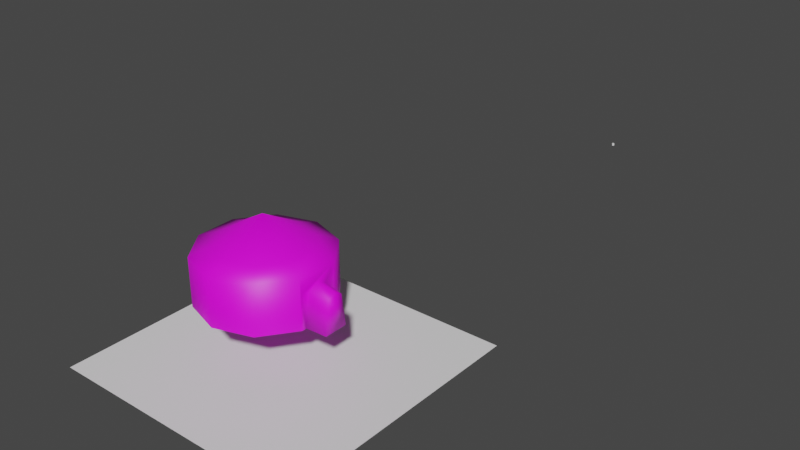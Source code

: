 # Source: modelisation_area_3.blend  (saved by Blender 3.6.11; exported with 4.5.12 LTS)
import bpy
from mathutils import Matrix  # noqa: F401  (used for matrix-valued properties, if any)

bpy.ops.wm.read_factory_settings(use_empty=True)
scene = bpy.context.scene
scene.name = 'Scene'

# ---- collections
col_collection = bpy.data.collections.new('Collection'); scene.collection.children.link(col_collection)

# ---- images (referenced by path relative to the original .blend; pixels are not part of the script)
import os
ASSET_DIR = os.environ.get("B2B_ASSET_DIR", "")  # directory of the original .blend (textures are referenced by path, not embedded)
HERE = os.path.dirname(os.path.abspath(__file__))  # packed textures are extracted next to this script under _unpacked/

def load_image(name, relpath, width, height, colorspace="sRGB"):
    """Load a texture the original file referenced (path relative to the .blend, or extracted next to this script)."""
    p = next((c for c in (os.path.join(HERE, relpath), os.path.join(ASSET_DIR, relpath)) if relpath and os.path.exists(c)), "")
    if p:
        img = bpy.data.images.load(p, check_existing=True)
        img.name = name
    else:  # same state as the original file: an image datablock whose file is absent (Cycles renders it pink)
        img = bpy.data.images.new(name, width, height)
        img.source = "FILE"
        img.filepath = "//" + (relpath or name)
    img.colorspace_settings.name = colorspace
    return img
img_wall_png = load_image('wall.png', 'wall.png', 1024, 1024, 'sRGB')
img_grass_png = load_image('grass.png', 'grass.png', 1024, 1024, 'sRGB')
img_separation_png = load_image('separation.png', 'separation.png', 1024, 1024, 'sRGB')
img_real_road_png = load_image('real road.png', 'real road.png', 1024, 1024, 'sRGB')
img_9bae866111f9eb74bee24df7741b4a11_png = load_image('9BAE866111F9EB74BEE24DF7741B4A11.png', '9BAE866111F9EB74BEE24DF7741B4A11.png', 1024, 1024, 'sRGB')
img_herbe_jpg = load_image('herbe.jpg', 'herbe.jpg', 1024, 1024, 'sRGB')
img_herbe_orange_jpg = load_image('herbe orange.jpg', 'herbe orange.jpg', 1024, 1024, 'sRGB')
img_snow_png = load_image('snow.png', 'snow.png', 1024, 1024, 'sRGB')
img_sand_gray_png = load_image('sand gray.png', 'sand gray.png', 1024, 1024, 'sRGB')
img_stairs_png = load_image('stairs.png', 'stairs.png', 1024, 1024, 'sRGB')
img_pebbles_png = load_image('pebbles.png', 'pebbles.png', 1024, 1024, 'sRGB')
img_tom_of_the_mouain_png = load_image('tom of the mouain.png', 'tom of the mouain.png', 1024, 1024, 'sRGB')
img_real_f_p_o_m_png = load_image('real f p o m.png', 'real f p o m.png', 1024, 1024, 'sRGB')
img_for_platedform_of_little_mountain_png = load_image('for platedform of little mountain.png', 'for platedform of little mountain.png', 1024, 1024, 'sRGB')
img_real_moss_png = load_image('real moss.png', 'real moss.png', 1024, 1024, 'sRGB')
img_briques_png = load_image('briques.png', 'briques.png', 1024, 1024, 'sRGB')
img_dirt_png = load_image('dirt.png', 'dirt.png', 1024, 1024, 'sRGB')
img_bark_png = load_image('bark.png', 'bark.png', 1024, 1024, 'sRGB')
img_chapiteau_png = load_image('chapiteau.PNG', 'chapiteau.PNG', 1024, 1024, 'sRGB')
img_barriere_png = load_image('barriere.png', 'barriere.png', 1024, 1024, 'sRGB')

# ---- materials (node trees are filled in below, after node groups)
mat_wall = bpy.data.materials.new('wall')
mat_wall.use_transparent_shadow = False
mat_grass = bpy.data.materials.new('grass')
mat_grass.use_transparent_shadow = False
mat_grass.roughness = 0.5
mat_grass_and_dirt = bpy.data.materials.new('grass_and_dirt')
mat_grass_and_dirt.use_transparent_shadow = False
mat_grass_and_dirt.roughness = 0.5
mat_road = bpy.data.materials.new('road')
mat_road.use_transparent_shadow = False
mat_road.roughness = 0.5
mat_wall_tiles = bpy.data.materials.new('wall_tiles')
mat_wall_tiles.use_transparent_shadow = False
mat_wall_tiles.roughness = 0.5
mat_grass_2 = bpy.data.materials.new('grass_2')
mat_grass_2.use_transparent_shadow = False
mat_grass_2.roughness = 0.5
mat_orange_grass = bpy.data.materials.new('orange_grass')
mat_orange_grass.use_transparent_shadow = False
mat_orange_grass.roughness = 0.5
mat_snow = bpy.data.materials.new('snow')
mat_snow.use_transparent_shadow = False
mat_snow.roughness = 0.5
mat_rock = bpy.data.materials.new('rock')
mat_rock.use_transparent_shadow = False
mat_rock.roughness = 0.5
mat_rock_variante = bpy.data.materials.new('rock_variante')
mat_rock_variante.use_transparent_shadow = False
mat_rock_variante.roughness = 0.5
mat_rockowater = bpy.data.materials.new('rockowater')
mat_rockowater.use_transparent_shadow = False
mat_rockowater.roughness = 0.5
mat_top_mounain = bpy.data.materials.new('top_mounain')
mat_top_mounain.use_transparent_shadow = False
mat_top_mounain.roughness = 0.5
mat_plateform_mounait = bpy.data.materials.new('plateform_mounait')
mat_plateform_mounait.use_transparent_shadow = False
mat_plateform_mounait.roughness = 0.5
mat_wall_of_mountain = bpy.data.materials.new('wall_of_mountain')
mat_wall_of_mountain.use_transparent_shadow = False
mat_wall_of_mountain.roughness = 0.5
mat_real_moss001 = bpy.data.materials.new('REAL_MOSS001')
mat_real_moss001.use_transparent_shadow = False
mat_real_moss001.roughness = 0.5
mat_moss_moss = bpy.data.materials.new('MOSS_MOSS')
mat_moss_moss.use_transparent_shadow = False
mat_moss_moss.roughness = 0.5
mat_dirt = bpy.data.materials.new('dirt')
mat_dirt.use_transparent_shadow = False
mat_dirt.roughness = 0.5
mat_bark = bpy.data.materials.new('bark')
mat_bark.use_transparent_shadow = False
mat_bark.roughness = 0.5
mat_chapiteau = bpy.data.materials.new('chapiteau')
mat_chapiteau.use_backface_culling = True
mat_chapiteau.use_transparent_shadow = False
mat_chapiteau.roughness = 0.5
mat_barriere = bpy.data.materials.new('barriere')
mat_barriere.surface_render_method = 'BLENDED'
mat_barriere.blend_method = 'BLEND'
mat_barriere.use_transparent_shadow = False
mat_barriere.roughness = 0.5
mat_f3dlite_material = bpy.data.materials.new('f3dlite_material')
mat_f3dlite_material.use_transparent_shadow = False

# ---- material node trees
mat_wall.use_nodes = True; mat_wall.node_tree.nodes.clear()
_N = mat_wall.node_tree.nodes; _L = mat_wall.node_tree.links
n0 = _N.new('ShaderNodeBsdfPrincipled'); n0.name = 'Principled BSDF'; n0.location = (0, 300)
n0.distribution = 'GGX'
n0.subsurface_method = 'RANDOM_WALK_SKIN'
n0.inputs[2].default_value = 0.4
n0.inputs[3].default_value = 1.0
n0.inputs[27].default_value = (0.0, 0.0, 0.0, 1.0)
n0.inputs[28].default_value = 1.0
n1 = _N.new('ShaderNodeOutputMaterial'); n1.name = 'Material Output'; n1.location = (280, 300)
n2 = _N.new('ShaderNodeTexImage'); n2.name = 'Image Texture'; n2.location = (-480, 300)
n2.image = img_wall_png
_L.new(n2.outputs[0], n0.inputs[0])
_L.new(n0.outputs[0], n1.inputs[0])
n1.is_active_output = True
mat_grass.use_nodes = True; mat_grass.node_tree.nodes.clear()
_N = mat_grass.node_tree.nodes; _L = mat_grass.node_tree.links
n0 = _N.new('ShaderNodeBsdfPrincipled'); n0.name = 'Principled BSDF'; n0.location = (0, 300)
n0.distribution = 'GGX'
n0.subsurface_method = 'RANDOM_WALK_SKIN'
n0.inputs[3].default_value = 1.45
n0.inputs[27].default_value = (0.0, 0.0, 0.0, 1.0)
n0.inputs[28].default_value = 1.0
n1 = _N.new('ShaderNodeOutputMaterial'); n1.name = 'Material Output'; n1.location = (280, 300)
n2 = _N.new('ShaderNodeTexImage'); n2.name = 'Image Texture'; n2.location = (-480, 300)
n2.image = img_grass_png
_L.new(n2.outputs[0], n0.inputs[0])
_L.new(n0.outputs[0], n1.inputs[0])
n1.is_active_output = True
mat_grass_and_dirt.use_nodes = True; mat_grass_and_dirt.node_tree.nodes.clear()
_N = mat_grass_and_dirt.node_tree.nodes; _L = mat_grass_and_dirt.node_tree.links
n0 = _N.new('ShaderNodeBsdfPrincipled'); n0.name = 'Principled BSDF'; n0.location = (0, 300)
n0.distribution = 'GGX'
n0.subsurface_method = 'RANDOM_WALK_SKIN'
n0.inputs[3].default_value = 1.45
n0.inputs[27].default_value = (0.0, 0.0, 0.0, 1.0)
n0.inputs[28].default_value = 1.0
n1 = _N.new('ShaderNodeOutputMaterial'); n1.name = 'Material Output'; n1.location = (280, 300)
n2 = _N.new('ShaderNodeTexImage'); n2.name = 'Image Texture'; n2.location = (-480, 300)
n2.image = img_separation_png
_L.new(n2.outputs[0], n0.inputs[0])
_L.new(n0.outputs[0], n1.inputs[0])
n1.is_active_output = True
mat_road.use_nodes = True; mat_road.node_tree.nodes.clear()
_N = mat_road.node_tree.nodes; _L = mat_road.node_tree.links
n0 = _N.new('ShaderNodeBsdfPrincipled'); n0.name = 'Principled BSDF'; n0.location = (0, 300)
n0.distribution = 'GGX'
n0.subsurface_method = 'RANDOM_WALK_SKIN'
n0.inputs[3].default_value = 1.45
n0.inputs[27].default_value = (0.0, 0.0, 0.0, 1.0)
n0.inputs[28].default_value = 1.0
n1 = _N.new('ShaderNodeOutputMaterial'); n1.name = 'Material Output'; n1.location = (280, 300)
n2 = _N.new('ShaderNodeTexImage'); n2.name = 'Image Texture'; n2.location = (-480, 300)
n2.image = img_real_road_png
_L.new(n2.outputs[0], n0.inputs[0])
_L.new(n0.outputs[0], n1.inputs[0])
n1.is_active_output = True
mat_wall_tiles.use_nodes = True; mat_wall_tiles.node_tree.nodes.clear()
_N = mat_wall_tiles.node_tree.nodes; _L = mat_wall_tiles.node_tree.links
n0 = _N.new('ShaderNodeBsdfPrincipled'); n0.name = 'Principled BSDF'; n0.location = (0, 300)
n0.distribution = 'GGX'
n0.subsurface_method = 'RANDOM_WALK_SKIN'
n0.inputs[3].default_value = 1.45
n0.inputs[27].default_value = (0.0, 0.0, 0.0, 1.0)
n0.inputs[28].default_value = 1.0
n1 = _N.new('ShaderNodeOutputMaterial'); n1.name = 'Material Output'; n1.location = (280, 300)
n2 = _N.new('ShaderNodeTexImage'); n2.name = 'Image Texture'; n2.location = (-480, 300)
n2.image = img_9bae866111f9eb74bee24df7741b4a11_png
_L.new(n2.outputs[0], n0.inputs[0])
_L.new(n0.outputs[0], n1.inputs[0])
n1.is_active_output = True
mat_grass_2.use_nodes = True; mat_grass_2.node_tree.nodes.clear()
_N = mat_grass_2.node_tree.nodes; _L = mat_grass_2.node_tree.links
n0 = _N.new('ShaderNodeBsdfPrincipled'); n0.name = 'Principled BSDF'; n0.location = (0, 300)
n0.distribution = 'GGX'
n0.subsurface_method = 'RANDOM_WALK_SKIN'
n0.inputs[3].default_value = 1.45
n0.inputs[27].default_value = (0.0, 0.0, 0.0, 1.0)
n0.inputs[28].default_value = 1.0
n1 = _N.new('ShaderNodeOutputMaterial'); n1.name = 'Material Output'; n1.location = (280, 300)
n2 = _N.new('ShaderNodeTexImage'); n2.name = 'Image Texture'; n2.location = (-480, 300)
n2.image = img_herbe_jpg
_L.new(n2.outputs[0], n0.inputs[0])
_L.new(n0.outputs[0], n1.inputs[0])
n1.is_active_output = True
mat_orange_grass.use_nodes = True; mat_orange_grass.node_tree.nodes.clear()
_N = mat_orange_grass.node_tree.nodes; _L = mat_orange_grass.node_tree.links
n0 = _N.new('ShaderNodeBsdfPrincipled'); n0.name = 'Principled BSDF'; n0.location = (0, 300)
n0.distribution = 'GGX'
n0.subsurface_method = 'RANDOM_WALK_SKIN'
n0.inputs[3].default_value = 1.45
n0.inputs[27].default_value = (0.0, 0.0, 0.0, 1.0)
n0.inputs[28].default_value = 1.0
n1 = _N.new('ShaderNodeOutputMaterial'); n1.name = 'Material Output'; n1.location = (280, 300)
n2 = _N.new('ShaderNodeTexImage'); n2.name = 'Image Texture'; n2.location = (-480, 300)
n2.image = img_herbe_orange_jpg
_L.new(n2.outputs[0], n0.inputs[0])
_L.new(n0.outputs[0], n1.inputs[0])
n1.is_active_output = True
mat_snow.use_nodes = True; mat_snow.node_tree.nodes.clear()
_N = mat_snow.node_tree.nodes; _L = mat_snow.node_tree.links
n0 = _N.new('ShaderNodeBsdfPrincipled'); n0.name = 'Principled BSDF'; n0.location = (0, 300)
n0.distribution = 'GGX'
n0.subsurface_method = 'RANDOM_WALK_SKIN'
n0.inputs[3].default_value = 1.45
n0.inputs[27].default_value = (0.0, 0.0, 0.0, 1.0)
n0.inputs[28].default_value = 1.0
n1 = _N.new('ShaderNodeOutputMaterial'); n1.name = 'Material Output'; n1.location = (280, 300)
n2 = _N.new('ShaderNodeTexImage'); n2.name = 'Image Texture'; n2.location = (-480, 300)
n2.image = img_snow_png
_L.new(n2.outputs[0], n0.inputs[0])
_L.new(n0.outputs[0], n1.inputs[0])
n1.is_active_output = True
mat_rock.use_nodes = True; mat_rock.node_tree.nodes.clear()
_N = mat_rock.node_tree.nodes; _L = mat_rock.node_tree.links
n0 = _N.new('ShaderNodeBsdfPrincipled'); n0.name = 'Principled BSDF'; n0.location = (0, 300)
n0.distribution = 'GGX'
n0.subsurface_method = 'RANDOM_WALK_SKIN'
n0.inputs[3].default_value = 1.45
n0.inputs[27].default_value = (0.0, 0.0, 0.0, 1.0)
n0.inputs[28].default_value = 1.0
n1 = _N.new('ShaderNodeOutputMaterial'); n1.name = 'Material Output'; n1.location = (280, 300)
n2 = _N.new('ShaderNodeTexImage'); n2.name = 'Image Texture'; n2.location = (-480, 300)
n2.image = img_sand_gray_png
_L.new(n2.outputs[0], n0.inputs[0])
_L.new(n0.outputs[0], n1.inputs[0])
n1.is_active_output = True
mat_rock_variante.use_nodes = True; mat_rock_variante.node_tree.nodes.clear()
_N = mat_rock_variante.node_tree.nodes; _L = mat_rock_variante.node_tree.links
n0 = _N.new('ShaderNodeBsdfPrincipled'); n0.name = 'Principled BSDF'; n0.location = (0, 300)
n0.distribution = 'GGX'
n0.subsurface_method = 'RANDOM_WALK_SKIN'
n0.inputs[3].default_value = 1.45
n0.inputs[27].default_value = (0.0, 0.0, 0.0, 1.0)
n0.inputs[28].default_value = 1.0
n1 = _N.new('ShaderNodeOutputMaterial'); n1.name = 'Material Output'; n1.location = (280, 300)
n2 = _N.new('ShaderNodeTexImage'); n2.name = 'Image Texture'; n2.location = (-480, 300)
n2.image = img_stairs_png
_L.new(n2.outputs[0], n0.inputs[0])
_L.new(n0.outputs[0], n1.inputs[0])
n1.is_active_output = True
mat_rockowater.use_nodes = True; mat_rockowater.node_tree.nodes.clear()
_N = mat_rockowater.node_tree.nodes; _L = mat_rockowater.node_tree.links
n0 = _N.new('ShaderNodeBsdfPrincipled'); n0.name = 'Principled BSDF'; n0.location = (0, 300)
n0.distribution = 'GGX'
n0.subsurface_method = 'RANDOM_WALK_SKIN'
n0.inputs[3].default_value = 1.45
n0.inputs[27].default_value = (0.0, 0.0, 0.0, 1.0)
n0.inputs[28].default_value = 1.0
n1 = _N.new('ShaderNodeOutputMaterial'); n1.name = 'Material Output'; n1.location = (280, 300)
n2 = _N.new('ShaderNodeTexImage'); n2.name = 'Image Texture'; n2.location = (-480, 300)
n2.image = img_pebbles_png
_L.new(n2.outputs[0], n0.inputs[0])
_L.new(n0.outputs[0], n1.inputs[0])
n1.is_active_output = True
mat_top_mounain.use_nodes = True; mat_top_mounain.node_tree.nodes.clear()
_N = mat_top_mounain.node_tree.nodes; _L = mat_top_mounain.node_tree.links
n0 = _N.new('ShaderNodeBsdfPrincipled'); n0.name = 'Principled BSDF'; n0.location = (0, 300)
n0.distribution = 'GGX'
n0.subsurface_method = 'RANDOM_WALK_SKIN'
n0.inputs[3].default_value = 1.45
n0.inputs[27].default_value = (0.0, 0.0, 0.0, 1.0)
n0.inputs[28].default_value = 1.0
n1 = _N.new('ShaderNodeOutputMaterial'); n1.name = 'Material Output'; n1.location = (280, 300)
n2 = _N.new('ShaderNodeTexImage'); n2.name = 'Image Texture'; n2.location = (-480, 300)
n2.image = img_tom_of_the_mouain_png
_L.new(n2.outputs[0], n0.inputs[0])
_L.new(n0.outputs[0], n1.inputs[0])
n1.is_active_output = True
mat_plateform_mounait.use_nodes = True; mat_plateform_mounait.node_tree.nodes.clear()
_N = mat_plateform_mounait.node_tree.nodes; _L = mat_plateform_mounait.node_tree.links
n0 = _N.new('ShaderNodeBsdfPrincipled'); n0.name = 'Principled BSDF'; n0.location = (0, 300)
n0.distribution = 'GGX'
n0.subsurface_method = 'RANDOM_WALK_SKIN'
n0.inputs[3].default_value = 1.45
n0.inputs[27].default_value = (0.0, 0.0, 0.0, 1.0)
n0.inputs[28].default_value = 1.0
n1 = _N.new('ShaderNodeOutputMaterial'); n1.name = 'Material Output'; n1.location = (280, 300)
n2 = _N.new('ShaderNodeTexImage'); n2.name = 'Image Texture'; n2.location = (-480, 300)
n2.image = img_real_f_p_o_m_png
_L.new(n2.outputs[0], n0.inputs[0])
_L.new(n0.outputs[0], n1.inputs[0])
n1.is_active_output = True
mat_wall_of_mountain.use_nodes = True; mat_wall_of_mountain.node_tree.nodes.clear()
_N = mat_wall_of_mountain.node_tree.nodes; _L = mat_wall_of_mountain.node_tree.links
n0 = _N.new('ShaderNodeBsdfPrincipled'); n0.name = 'Principled BSDF'; n0.location = (0, 300)
n0.distribution = 'GGX'
n0.subsurface_method = 'RANDOM_WALK_SKIN'
n0.inputs[3].default_value = 1.45
n0.inputs[27].default_value = (0.0, 0.0, 0.0, 1.0)
n0.inputs[28].default_value = 1.0
n1 = _N.new('ShaderNodeOutputMaterial'); n1.name = 'Material Output'; n1.location = (280, 300)
n2 = _N.new('ShaderNodeTexImage'); n2.name = 'Image Texture'; n2.location = (-480, 300)
n2.image = img_for_platedform_of_little_mountain_png
_L.new(n2.outputs[0], n0.inputs[0])
_L.new(n0.outputs[0], n1.inputs[0])
n1.is_active_output = True
mat_real_moss001.use_nodes = True; mat_real_moss001.node_tree.nodes.clear()
_N = mat_real_moss001.node_tree.nodes; _L = mat_real_moss001.node_tree.links
n0 = _N.new('ShaderNodeBsdfPrincipled'); n0.name = 'Principled BSDF'; n0.location = (0, 300)
n0.distribution = 'GGX'
n0.subsurface_method = 'RANDOM_WALK_SKIN'
n0.inputs[3].default_value = 1.45
n0.inputs[27].default_value = (0.0, 0.0, 0.0, 1.0)
n0.inputs[28].default_value = 1.0
n1 = _N.new('ShaderNodeOutputMaterial'); n1.name = 'Material Output'; n1.location = (280, 300)
n2 = _N.new('ShaderNodeTexImage'); n2.name = 'Image Texture'; n2.location = (-480, 300)
n2.image = img_real_moss_png
_L.new(n2.outputs[0], n0.inputs[0])
_L.new(n0.outputs[0], n1.inputs[0])
n1.is_active_output = True
mat_moss_moss.use_nodes = True; mat_moss_moss.node_tree.nodes.clear()
_N = mat_moss_moss.node_tree.nodes; _L = mat_moss_moss.node_tree.links
n0 = _N.new('ShaderNodeBsdfPrincipled'); n0.name = 'Principled BSDF'; n0.location = (0, 300)
n0.distribution = 'GGX'
n0.subsurface_method = 'RANDOM_WALK_SKIN'
n0.inputs[3].default_value = 1.45
n0.inputs[27].default_value = (0.0, 0.0, 0.0, 1.0)
n0.inputs[28].default_value = 1.0
n1 = _N.new('ShaderNodeOutputMaterial'); n1.name = 'Material Output'; n1.location = (280, 300)
n2 = _N.new('ShaderNodeTexImage'); n2.name = 'Image Texture'; n2.location = (-480, 300)
n2.image = img_briques_png
_L.new(n2.outputs[0], n0.inputs[0])
_L.new(n0.outputs[0], n1.inputs[0])
n1.is_active_output = True
mat_dirt.use_nodes = True; mat_dirt.node_tree.nodes.clear()
_N = mat_dirt.node_tree.nodes; _L = mat_dirt.node_tree.links
n0 = _N.new('ShaderNodeBsdfPrincipled'); n0.name = 'Principled BSDF'; n0.location = (0, 300)
n0.distribution = 'GGX'
n0.subsurface_method = 'RANDOM_WALK_SKIN'
n0.inputs[3].default_value = 1.45
n0.inputs[27].default_value = (0.0, 0.0, 0.0, 1.0)
n0.inputs[28].default_value = 1.0
n1 = _N.new('ShaderNodeOutputMaterial'); n1.name = 'Material Output'; n1.location = (280, 300)
n2 = _N.new('ShaderNodeTexImage'); n2.name = 'Image Texture'; n2.location = (-480, 300)
n2.image = img_dirt_png
_L.new(n2.outputs[0], n0.inputs[0])
_L.new(n0.outputs[0], n1.inputs[0])
n1.is_active_output = True
mat_bark.use_nodes = True; mat_bark.node_tree.nodes.clear()
_N = mat_bark.node_tree.nodes; _L = mat_bark.node_tree.links
n0 = _N.new('ShaderNodeBsdfPrincipled'); n0.name = 'Principled BSDF'; n0.location = (0, 300)
n0.distribution = 'GGX'
n0.subsurface_method = 'RANDOM_WALK_SKIN'
n0.inputs[3].default_value = 1.45
n0.inputs[27].default_value = (0.0, 0.0, 0.0, 1.0)
n0.inputs[28].default_value = 1.0
n1 = _N.new('ShaderNodeOutputMaterial'); n1.name = 'Material Output'; n1.location = (280, 300)
n2 = _N.new('ShaderNodeTexImage'); n2.name = 'Image Texture'; n2.location = (-480, 300)
n2.image = img_bark_png
_L.new(n2.outputs[0], n0.inputs[0])
_L.new(n0.outputs[0], n1.inputs[0])
n1.is_active_output = True
mat_chapiteau.use_nodes = True; mat_chapiteau.node_tree.nodes.clear()
_N = mat_chapiteau.node_tree.nodes; _L = mat_chapiteau.node_tree.links
n0 = _N.new('ShaderNodeBsdfPrincipled'); n0.name = 'Principled BSDF'; n0.location = (0, 300)
n0.distribution = 'GGX'
n0.subsurface_method = 'RANDOM_WALK_SKIN'
n0.inputs[3].default_value = 1.45
n0.inputs[27].default_value = (0.0, 0.0, 0.0, 1.0)
n0.inputs[28].default_value = 1.0
n1 = _N.new('ShaderNodeOutputMaterial'); n1.name = 'Material Output'; n1.location = (280, 300)
n2 = _N.new('ShaderNodeTexImage'); n2.name = 'Image Texture'; n2.location = (-480, 300)
n2.image = img_chapiteau_png
_L.new(n2.outputs[0], n0.inputs[0])
_L.new(n0.outputs[0], n1.inputs[0])
n1.is_active_output = True
mat_barriere.use_nodes = True; mat_barriere.node_tree.nodes.clear()
_N = mat_barriere.node_tree.nodes; _L = mat_barriere.node_tree.links
n0 = _N.new('ShaderNodeBsdfPrincipled'); n0.name = 'Principled BSDF'; n0.location = (0, 300)
n0.distribution = 'GGX'
n0.subsurface_method = 'RANDOM_WALK_SKIN'
n0.inputs[3].default_value = 1.45
n0.inputs[27].default_value = (0.0, 0.0, 0.0, 1.0)
n0.inputs[28].default_value = 1.0
n1 = _N.new('ShaderNodeOutputMaterial'); n1.name = 'Material Output'; n1.location = (280, 300)
n2 = _N.new('ShaderNodeTexImage'); n2.name = 'Image Texture'; n2.location = (-480, 300)
n2.image = img_barriere_png
n3 = _N.new('ShaderNodeTexImage'); n3.name = 'Image Texture.001'; n3.location = (-480, 0)
n3.image = img_barriere_png
_L.new(n2.outputs[0], n0.inputs[0])
_L.new(n3.outputs[1], n0.inputs[4])
_L.new(n0.outputs[0], n1.inputs[0])
n1.is_active_output = True
mat_f3dlite_material.use_nodes = True; mat_f3dlite_material.node_tree.nodes.clear()
_N = mat_f3dlite_material.node_tree.nodes; _L = mat_f3dlite_material.node_tree.links
n0 = _N.new('ShaderNodeBsdfPrincipled'); n0.name = 'Principled BSDF'; n0.location = (0, 300)
n0.distribution = 'GGX'
n0.subsurface_method = 'RANDOM_WALK_SKIN'
n0.inputs[2].default_value = 0.4
n0.inputs[3].default_value = 1.0
n0.inputs[27].default_value = (0.0, 0.0, 0.0, 1.0)
n0.inputs[28].default_value = 1.0
n1 = _N.new('ShaderNodeOutputMaterial'); n1.name = 'Material Output'; n1.location = (280, 300)
_L.new(n0.outputs[0], n1.inputs[0])
n1.is_active_output = True

# ---- world
world_world = bpy.data.worlds.new('World'); scene.world = world_world
world_world.use_nodes = True; world_world.node_tree.nodes.clear()
_N = world_world.node_tree.nodes; _L = world_world.node_tree.links
n0 = _N.new('ShaderNodeOutputWorld'); n0.name = 'World Output'; n0.location = (300, 300)
n1 = _N.new('ShaderNodeBackground'); n1.name = 'Background'; n1.location = (10, 300)
n1.inputs[0].default_value = (0.05088, 0.05088, 0.05088, 1.0)
_L.new(n1.outputs[0], n0.inputs[0])
n0.is_active_output = True
world_world.color = (0.05088, 0.05088, 0.05088)
world_world.use_sun_shadow = False
world_world.sun_shadow_jitter_overblur = 0.0

# ---- meshes
me_circle = bpy.data.meshes.new('Circle')
me_circle.from_pydata([(18.0, 23.64, 11.61), (42.46, 23.64, 3.632), (57.55, 23.64, -17.2), (57.52, 23.64, -42.92), (42.37, 23.64, -63.71), (17.9, 23.64, -71.63), (-6.551, 23.64, -63.65), (-21.64, 23.64, -42.82), (-21.61, 23.64, -17.1), (-6.47, 23.64, 3.691), (17.95, 47.74, -30.01), (18.02, 16.92, 29.87), (53.21, 16.92, 18.39), (74.92, 16.92, -11.57), (74.88, 16.92, -48.58), (53.09, 16.92, -78.49), (17.88, 16.92, -89.89), (-17.3, 16.92, -78.41), (-39.02, 16.92, -48.44), (-38.97, 16.92, -11.44), (-17.18, 16.92, 18.48), (18.02, -27.73, 29.87), (53.21, -27.73, 18.39), (74.92, -27.73, -11.57), (74.88, -27.73, -48.58), (53.09, -27.73, -78.49), (17.88, -27.73, -89.89), (-17.3, -27.73, -78.41), (-39.02, -27.73, -48.44), (-38.97, -27.73, -11.44), (-17.18, -27.73, 18.48), (74.92, 2.834, -11.57), (74.88, 2.834, -48.58), (74.91, 2.834, -21.14), (74.89, 2.834, -39.01), (74.88, -27.73, -44.04), (74.92, -27.73, -16.12), (74.9, 7.925, -30.08), (46.02, -27.73, -38.4), (46.04, -27.73, -21.76), (57.77, -27.73, -16.12), (57.73, -27.73, -44.04), (92.99, 0.6049, -22.9), (92.97, 0.6049, -37.22), (92.96, -29.27, -41.24), (92.99, -29.27, -18.88), (92.98, 4.684, -30.06), (23.01, -21.09, -44.4), (23.01, -25.54, -44.4), (29.33, -21.09, -40.75), (29.33, -25.54, -40.75), (29.33, -21.09, -33.46), (29.33, -25.54, -33.46), (23.01, -21.09, -29.81), (23.01, -25.54, -29.81), (16.69, -21.09, -33.46), (16.69, -25.54, -33.46), (16.69, -21.09, -40.75), (16.69, -25.54, -40.75), (0.1586, -15.12, -20.55), (0.1586, -19.57, -20.55), (6.477, -15.12, -16.91), (6.477, -19.57, -16.91), (6.477, -15.12, -9.609), (6.477, -19.57, -9.609), (0.1586, -15.12, -5.961), (0.1586, -19.57, -5.961), (-6.16, -15.12, -9.609), (-6.16, -19.57, -9.609), (-6.16, -15.12, -16.91), (-6.16, -19.57, -16.91), (35.93, 2.074, -12.11), (35.93, -2.374, -12.11), (42.25, 2.074, -8.459), (42.25, -2.374, -8.459), (42.25, 2.074, -1.164), (42.25, -2.374, -1.164), (35.93, 2.074, 2.484), (35.93, -2.374, 2.484), (29.61, 2.074, -1.164), (29.61, -2.374, -1.164), (29.61, 2.074, -8.459), (29.61, -2.374, -8.459), (7.73, -28.67, -25.41), (7.73, -22.25, -25.41), (7.73, -28.67, -31.83), (7.73, -22.25, -31.83), (14.15, -28.67, -25.41), (14.15, -22.25, -25.41), (14.15, -28.67, -31.83), (14.15, -22.25, -31.83), (13.98, -10.08, -4.446), (13.98, -3.657, -4.446), (13.98, -10.08, -10.87), (13.98, -3.657, -10.87), (20.41, -10.08, -4.446), (20.41, -3.657, -4.446), (20.41, -10.08, -10.87), (20.41, -3.657, -10.87)], [], [(43, 44, 45, 42, 46), (41, 38, 39, 40, 36, 45, 44, 35), (0, 9, 10), (8, 10, 9), (7, 10, 8), (6, 10, 7), (5, 10, 6), (4, 10, 5), (3, 10, 4), (2, 10, 3), (1, 10, 2), (0, 10, 1), (1, 12, 11, 0), (8, 19, 18, 7), (5, 16, 15, 4), (2, 13, 12, 1), (9, 20, 19, 8), (6, 17, 16, 5), (3, 14, 13, 2), (0, 11, 20, 9), (7, 18, 17, 6), (4, 15, 14, 3), (16, 26, 25, 15), (15, 25, 24, 14), (20, 30, 29, 19), (17, 27, 26, 16), (11, 21, 30, 20), (18, 28, 27, 17), (23, 22, 12, 13), (12, 22, 21, 11), (19, 29, 28, 18), (13, 14, 32, 34, 37, 33, 31), (36, 23, 31, 33), (34, 32, 24, 35), (34, 43, 46, 37), (33, 42, 45, 36), (35, 44, 43, 34), (37, 46, 42, 33), (47, 48, 50, 49), (49, 50, 52, 51), (51, 52, 54, 53), (53, 54, 56, 55), (50, 48, 58, 56, 54, 52), (55, 56, 58, 57), (57, 58, 48, 47), (47, 49, 51, 53, 55, 57), (59, 60, 62, 61), (61, 62, 64, 63), (63, 64, 66, 65), (65, 66, 68, 67), (62, 60, 70, 68, 66, 64), (67, 68, 70, 69), (69, 70, 60, 59), (59, 61, 63, 65, 67, 69), (71, 72, 74, 73), (73, 74, 76, 75), (75, 76, 78, 77), (77, 78, 80, 79), (74, 72, 82, 80, 78, 76), (79, 80, 82, 81), (81, 82, 72, 71), (71, 73, 75, 77, 79, 81), (83, 84, 86, 85), (85, 86, 90, 89), (89, 90, 88, 87), (87, 88, 84, 83), (85, 89, 87, 83), (90, 86, 84, 88), (91, 92, 94, 93), (93, 94, 98, 97), (97, 98, 96, 95), (95, 96, 92, 91), (93, 97, 95, 91), (98, 94, 92, 96)])
me_circle.polygons.foreach_set('use_smooth', [1, 1, 1, 1, 1, 1, 1, 1, 1, 1, 1, 1, 1, 1, 1, 1, 1, 1, 1, 1, 1, 1, 1, 1, 1, 1, 1, 1, 1, 1, 1, 1, 1, 1, 1, 1, 1, 1, 0, 0, 0, 0, 0, 0, 0, 0, 0, 0, 0, 0, 0, 0, 0, 0, 0, 0, 0, 0, 0, 0, 0, 0, 0, 0, 0, 0, 0, 0, 0, 0, 0, 0, 0, 0])
me_circle.polygons.foreach_set('material_index', [16, 17, 18, 18, 18, 18, 18, 18, 18, 18, 18, 18, 18, 18, 18, 18, 18, 18, 18, 18, 18, 18, 18, 18, 18, 18, 18, 18, 18, 18, 18, 18, 18, 18, 18, 18, 18, 18, 17, 17, 17, 17, 17, 17, 17, 17, 17, 17, 17, 17, 17, 17, 17, 17, 17, 17, 17, 17, 17, 17, 17, 17, 0, 0, 0, 0, 0, 0, 0, 0, 0, 0, 0, 0])
_uv = me_circle.uv_layers.new(name='UVMap')
_uv.uv.foreach_set('vector', [0.2334, -10.47, -1.03, -10.64, -1.03, -9.697, 0.2334, -9.868, 0.4058, -10.17, 0.0, 0.0, 0.0, 0.0, 0.0, 0.0, 0.0, 0.0, 0.8198, 0.139, 0.8198, 0.4078, -1.03, -10.64, 0.551, 0.139, 0.02453, 0.977, 0.05438, -0.002742, 1.069, 0.9708, 0.05395, 0.01431, 0.9857, 0.998, 0.9836, 0.01431, 0.08175, 0.008175, 1.064, 0.9783, 0.006692, 0.9872, 0.05395, 0.01431, 0.9857, 0.998, 0.9836, 0.01431, 0.08175, 0.008175, 1.064, 0.9783, 0.006692, 0.9872, 0.05395, 0.01431, 0.9857, 0.998, 0.9836, 0.01431, 0.08175, 0.008175, 1.064, 0.9783, 0.006692, 0.9872, 0.05395, 0.01431, 0.9857, 0.998, 0.9836, 0.01431, 0.08175, 0.008175, 1.064, 0.9783, 0.006692, 0.9872, 0.05395, 0.01431, 0.9857, 0.998, 0.9836, 0.01431, 0.06411, 0.02323, 0.01506, 0.9849, 0.9809, 0.9277, 0.9849, 0.01506, 0.933, 0.8941, 0.9849, 0.01506, 0.06002, 0.01506, 0.01506, 0.9849, 0.06411, 0.02323, 0.01506, 0.9849, 0.9809, 0.9277, 0.9849, 0.01506, 0.933, 0.8941, 0.9849, 0.01506, 0.06002, 0.01506, 0.01506, 0.9849, 0.06411, 0.02323, 0.01506, 0.9849, 0.9809, 0.9277, 0.9849, 0.01506, 0.933, 0.8941, 0.9849, 0.01506, 0.06002, 0.01506, 0.01506, 0.9849, 0.06411, 0.02323, 0.01506, 0.9849, 0.9809, 0.9277, 0.9849, 0.01506, 0.933, 0.8941, 0.9849, 0.01506, 0.06002, 0.01506, 0.01506, 0.9849, 0.06411, 0.02323, 0.01506, 0.9849, 0.9809, 0.9277, 0.9849, 0.01506, 0.933, 0.8941, 0.9849, 0.01506, 0.06002, 0.01506, 0.01506, 0.9849, 0.9674, 0.9263, 0.9713, 0.01215, -0.004197, 0.02464, 0.000109, 1.0, 0.08993, 0.02861, 0.0, 1.0, 0.9845, 1.0, 0.9764, 0.02453, 0.9674, 0.9263, 0.9713, 0.01215, -0.004197, 0.02464, 0.000109, 1.0, 0.08993, 0.02861, 0.0, 1.0, 0.9755, 0.8937, 0.9673, 0.02453, 0.08993, 0.02861, 0.0, 1.0, 0.9755, 0.8937, 0.9673, 0.02453, 0.9674, 0.9263, 0.9713, 0.01215, -0.004197, 0.02464, 0.000109, 1.0, 0.0, 1.0, 0.9755, 0.8937, 0.9673, 0.02453, 0.08993, 0.02861, 0.9674, 0.9263, 0.9713, 0.01215, -0.004197, 0.02464, 0.000109, 1.0, 0.08993, 0.02861, 0.0, 1.0, 0.9755, 0.8937, 0.9673, 0.02453, 0.01171, 0.9909, 0.06321, 0.01508, 0.3793, 0.01508, 0.3278, 0.2636, 0.2135, 0.5004, 0.3278, 0.7373, 0.3278, 0.9909, 1.013, 0.8704, 1.013, 0.9909, 0.3278, 0.9909, 0.3278, 0.7373, 0.3278, 0.2636, 0.3123, 0.03053, 0.9978, 0.03053, 1.013, 0.1304, 0.551, 0.139, 0.551, 0.4078, 0.8198, 0.4078, 0.8198, 0.139, 0.551, 0.139, 0.551, 0.4078, 0.8198, 0.4078, 0.8198, 0.139, 0.551, 0.139, 0.551, 0.4078, 0.8198, 0.4078, 0.8198, 0.139, 0.551, 0.139, 0.551, 0.4078, 0.8198, 0.4078, 0.8198, 0.139, 0.0, 0.0, 1.0, 0.0, 1.0, 1.0, 0.0, 1.0, 0.0, 0.0, 1.0, 0.0, 1.0, 1.0, 0.0, 1.0, 0.0, 0.0, 1.0, 0.0, 1.0, 1.0, 0.0, 1.0, 0.0, 0.0, 1.0, 0.0, 1.0, 1.0, 0.0, 1.0, 0.5, 1.0, 0.933, 0.75, 0.933, 0.25, 0.5, 0.0, 0.06699, 0.25, 0.06699, 0.75, 0.0, 0.0, 1.0, 0.0, 1.0, 1.0, 0.0, 1.0, 0.0, 0.0, 1.0, 0.0, 1.0, 1.0, 0.0, 1.0, 0.5, 1.0, 0.933, 0.75, 0.933, 0.25, 0.5, 0.0, 0.06699, 0.25, 0.06699, 0.75, 0.0, 0.0, 1.0, 0.0, 1.0, 1.0, 0.0, 1.0, 0.0, 0.0, 1.0, 0.0, 1.0, 1.0, 0.0, 1.0, 0.0, 0.0, 1.0, 0.0, 1.0, 1.0, 0.0, 1.0, 0.0, 0.0, 1.0, 0.0, 1.0, 1.0, 0.0, 1.0, 0.5, 1.0, 0.933, 0.75, 0.933, 0.25, 0.5, 0.0, 0.06699, 0.25, 0.06699, 0.75, 0.0, 0.0, 1.0, 0.0, 1.0, 1.0, 0.0, 1.0, 0.0, 0.0, 1.0, 0.0, 1.0, 1.0, 0.0, 1.0, 0.5, 1.0, 0.933, 0.75, 0.933, 0.25, 0.5, 0.0, 0.06699, 0.25, 0.06699, 0.75, 0.0, 0.0, 1.0, 0.0, 1.0, 1.0, 0.0, 1.0, 0.0, 0.0, 1.0, 0.0, 1.0, 1.0, 0.0, 1.0, 0.0, 0.0, 1.0, 0.0, 1.0, 1.0, 0.0, 1.0, 0.0, 0.0, 1.0, 0.0, 1.0, 1.0, 0.0, 1.0, 0.5, 1.0, 0.933, 0.75, 0.933, 0.25, 0.5, 0.0, 0.06699, 0.25, 0.06699, 0.75, 0.0, 0.0, 1.0, 0.0, 1.0, 1.0, 0.0, 1.0, 0.0, 0.0, 1.0, 0.0, 1.0, 1.0, 0.0, 1.0, 0.5, 1.0, 0.933, 0.75, 0.933, 0.25, 0.5, 0.0, 0.06699, 0.25, 0.06699, 0.75, 0.375, 0.0, 0.625, 0.0, 0.625, 0.25, 0.375, 0.25, 0.375, 0.25, 0.625, 0.25, 0.625, 0.5, 0.375, 0.5, 0.375, 0.5, 0.625, 0.5, 0.625, 0.75, 0.375, 0.75, 0.375, 0.75, 0.625, 0.75, 0.625, 1.0, 0.375, 1.0, 0.125, 0.5, 0.375, 0.5, 0.375, 0.75, 0.125, 0.75, 0.625, 0.5, 0.875, 0.5, 0.875, 0.75, 0.625, 0.75, 0.375, 0.0, 0.625, 0.0, 0.625, 0.25, 0.375, 0.25, 0.375, 0.25, 0.625, 0.25, 0.625, 0.5, 0.375, 0.5, 0.375, 0.5, 0.625, 0.5, 0.625, 0.75, 0.375, 0.75, 0.375, 0.75, 0.625, 0.75, 0.625, 1.0, 0.375, 1.0, 0.125, 0.5, 0.375, 0.5, 0.375, 0.75, 0.125, 0.75, 0.625, 0.5, 0.875, 0.5, 0.875, 0.75, 0.625, 0.75])
me_circle.materials.append(mat_wall)
me_circle.materials.append(mat_grass)
me_circle.materials.append(mat_grass_and_dirt)
me_circle.materials.append(mat_road)
me_circle.materials.append(mat_wall_tiles)
me_circle.materials.append(mat_grass_2)
me_circle.materials.append(mat_orange_grass)
me_circle.materials.append(mat_snow)
me_circle.materials.append(mat_rock)
me_circle.materials.append(mat_rock_variante)
me_circle.materials.append(mat_rockowater)
me_circle.materials.append(mat_top_mounain)
me_circle.materials.append(mat_plateform_mounait)
me_circle.materials.append(mat_wall_of_mountain)
me_circle.materials.append(mat_real_moss001)
me_circle.materials.append(mat_moss_moss)
me_circle.materials.append(mat_dirt)
me_circle.materials.append(mat_bark)
me_circle.materials.append(mat_chapiteau)
me_circle.materials.append(mat_barriere)
me_circle.update()
me_circle.normals_split_custom_set([tuple(v) for v in zip(*[iter([-0.6798, -0.4065, 0.6104, -0.6025, 0.569, 0.5597, -0.6028, 0.5686, -0.5597, -0.6799, -0.4067, -0.6101, -0.6766, -0.7363, 0.0002372, 0.03246, 0.9995, -3.887e-05, 0.03246, 0.9995, -3.887e-05, 0.03246, 0.9995, -3.887e-05, 0.03246, 0.9995, -3.887e-05, -0.5076, 0.7439, -0.4347, -0.6028, 0.5686, -0.5597, -0.6025, 0.569, 0.5597, -0.5083, 0.7431, 0.4353, -0.0004958, -0.9119, -0.4104, 0.2408, -0.9119, -0.3323, 4.672e-08, -1.0, -7.089e-08, 0.3902, -0.9119, -0.1273, 4.672e-08, -1.0, -7.089e-08, 0.2408, -0.9119, -0.3323, 0.3905, -0.9119, 0.1264, 4.672e-08, -1.0, -7.089e-08, 0.3902, -0.9119, -0.1273, 0.2417, -0.9119, 0.3318, 4.672e-08, -1.0, -7.089e-08, 0.3905, -0.9119, 0.1264, 0.0004955, -0.9119, 0.4104, 4.672e-08, -1.0, -7.089e-08, 0.2417, -0.9119, 0.3318, -0.2409, -0.9119, 0.3323, 4.672e-08, -1.0, -7.089e-08, 0.0004955, -0.9119, 0.4104, -0.3902, -0.9119, 0.1273, 4.672e-08, -1.0, -7.089e-08, -0.2409, -0.9119, 0.3323, -0.3905, -0.9119, -0.1264, 4.672e-08, -1.0, -7.089e-08, -0.3902, -0.9119, 0.1273, -0.2417, -0.9119, -0.3318, 4.672e-08, -1.0, -7.089e-08, -0.3905, -0.9119, -0.1264, -0.0004958, -0.9119, -0.4104, 4.672e-08, -1.0, -7.089e-08, -0.2417, -0.9119, -0.3318, -0.2417, -0.9119, -0.3318, -0.5012, -0.5247, -0.6881, -0.001028, -0.5247, -0.8513, -0.0004958, -0.9119, -0.4104, 0.3902, -0.9119, -0.1273, 0.8093, -0.5247, -0.264, 0.8099, -0.5247, 0.2621, 0.3905, -0.9119, 0.1264, 0.0004955, -0.9119, 0.4104, 0.001028, -0.5247, 0.8513, -0.4995, -0.5247, 0.6893, -0.2409, -0.9119, 0.3323, -0.3905, -0.9119, -0.1264, -0.8099, -0.5247, -0.2621, -0.5012, -0.5247, -0.6881, -0.2417, -0.9119, -0.3318, 0.2408, -0.9119, -0.3323, 0.4995, -0.5247, -0.6893, 0.8093, -0.5247, -0.264, 0.3902, -0.9119, -0.1273, 0.2417, -0.9119, 0.3318, 0.5012, -0.5247, 0.6881, 0.001028, -0.5247, 0.8513, 0.0004955, -0.9119, 0.4104, -0.3902, -0.9119, 0.1273, -0.8093, -0.5247, 0.264, -0.8099, -0.5247, -0.2621, -0.3905, -0.9119, -0.1264, -0.0004958, -0.9119, -0.4104, -0.001028, -0.5247, -0.8513, 0.4995, -0.5247, -0.6893, 0.2408, -0.9119, -0.3323, 0.3905, -0.9119, 0.1264, 0.8099, -0.5247, 0.2621, 0.5012, -0.5247, 0.6881, 0.2417, -0.9119, 0.3318, -0.2409, -0.9119, 0.3323, -0.4995, -0.5247, 0.6893, -0.8093, -0.5247, 0.264, -0.3902, -0.9119, 0.1273, 0.001028, -0.5247, 0.8513, 0.001207, -2.705e-07, 1.0, -0.5868, -9.71e-08, 0.8097, -0.4995, -0.5247, 0.6893, -0.4995, -0.5247, 0.6893, -0.5868, -9.71e-08, 0.8097, -0.9507, -8.87e-05, 0.3102, -0.8093, -0.5247, 0.264, 0.4995, -0.5247, -0.6893, 0.5868, 0.0, -0.8097, 0.9507, 1.227e-08, -0.3102, 0.8093, -0.5247, -0.264, 0.5012, -0.5247, 0.6881, 0.5888, -2.705e-07, 0.8083, 0.001207, -2.705e-07, 1.0, 0.001028, -0.5247, 0.8513, -0.001028, -0.5247, -0.8513, -0.001207, -8.739e-08, -1.0, 0.5868, 0.0, -0.8097, 0.4995, -0.5247, -0.6893, 0.8099, -0.5247, 0.2621, 0.9514, -8.483e-08, 0.3079, 0.5888, -2.705e-07, 0.8083, 0.5012, -0.5247, 0.6881, -0.9514, -4.15e-07, -0.3079, -0.5888, -2.816e-07, -0.8083, -0.5012, -0.5247, -0.6881, -0.8099, -0.5247, -0.2621, -0.5012, -0.5247, -0.6881, -0.5888, -2.816e-07, -0.8083, -0.001207, -8.739e-08, -1.0, -0.001028, -0.5247, -0.8513, 0.8093, -0.5247, -0.264, 0.9507, 1.227e-08, -0.3102, 0.9514, -8.483e-08, 0.3079, 0.8099, -0.5247, 0.2621, -0.8099, -0.5247, -0.2621, -0.8093, -0.5247, 0.264, -1.0, -7.738e-08, 0.001205, -0.8576, -0.2953, 0.421, -0.7093, -0.705, 0.001329, -0.8578, -0.2964, -0.4199, -1.0, -3.604e-07, 0.001205, -0.5076, 0.7439, -0.4347, -0.9514, -8.937e-05, -0.3079, -1.0, -3.604e-07, 0.001205, -0.8578, -0.2964, -0.4199, -0.8576, -0.2953, 0.421, -1.0, -7.738e-08, 0.001205, -0.9507, -2.692e-07, 0.3102, -0.5083, 0.7431, 0.4353, -0.8576, -0.2953, 0.421, -0.6798, -0.4065, 0.6104, -0.6766, -0.7363, 0.0002372, -0.7093, -0.705, 0.001329, -0.8578, -0.2964, -0.4199, -0.6799, -0.4067, -0.6101, -0.6028, 0.5686, -0.5597, -0.5076, 0.7439, -0.4347, -0.5083, 0.7431, 0.4353, -0.6025, 0.569, 0.5597, -0.6798, -0.4065, 0.6104, -0.8576, -0.2953, 0.421, -0.7093, -0.705, 0.001329, -0.6766, -0.7363, 0.0002372, -0.6799, -0.4067, -0.6101, -0.8578, -0.2964, -0.4199, -0.5, 3.914e-07, 0.866, -0.5, 3.914e-07, 0.866, -0.5, 3.914e-07, 0.866, -0.5, 3.914e-07, 0.866, -1.0, 3.126e-07, 0.0, -1.0, 3.126e-07, 0.0, -1.0, 3.126e-07, 0.0, -1.0, 3.126e-07, 0.0, -0.5, -1.759e-06, -0.866, -0.5, -1.759e-06, -0.866, -0.5, -1.759e-06, -0.866, -0.5, -1.759e-06, -0.866, 0.5, -1.953e-06, -0.866, 0.5, -1.953e-06, -0.866, 0.5, -1.953e-06, -0.866, 0.5, -1.953e-06, -0.866, 0.0, 1.0, 0.0, 0.0, 1.0, 0.0, 0.0, 1.0, 0.0, 0.0, 1.0, 0.0, 0.0, 1.0, 0.0, 0.0, 1.0, 0.0, 1.0, 8.148e-08, 0.0, 1.0, 8.148e-08, 0.0, 1.0, 8.148e-08, 0.0, 1.0, 8.148e-08, 0.0, 0.5, 4.701e-07, 0.866, 0.5, 4.701e-07, 0.866, 0.5, 4.701e-07, 0.866, 0.5, 4.701e-07, 0.866, 0.0, -1.0, 3.31e-07, 0.0, -1.0, 3.31e-07, 0.0, -1.0, 3.31e-07, 0.0, -1.0, 3.31e-07, 0.0, -1.0, 3.31e-07, 0.0, -1.0, 3.31e-07, -0.5, 3.793e-07, 0.866, -0.5, 3.793e-07, 0.866, -0.5, 3.793e-07, 0.866, -0.5, 3.793e-07, 0.866, -1.0, 1.121e-07, 0.0, -1.0, 1.121e-07, 0.0, -1.0, 1.121e-07, 0.0, -1.0, 1.121e-07, 0.0, -0.5, -1.854e-06, -0.866, -0.5, -1.854e-06, -0.866, -0.5, -1.854e-06, -0.866, -0.5, -1.854e-06, -0.866, 0.5, -1.859e-06, -0.866, 0.5, -1.859e-06, -0.866, 0.5, -1.859e-06, -0.866, 0.5, -1.859e-06, -0.866, 0.0, 1.0, 5.517e-08, 0.0, 1.0, 5.517e-08, 0.0, 1.0, 5.517e-08, 0.0, 1.0, 5.517e-08, 0.0, 1.0, 5.517e-08, 0.0, 1.0, 5.517e-08, 1.0, -1.877e-08, 0.0, 1.0, -1.877e-08, 0.0, 1.0, -1.877e-08, 0.0, 1.0, -1.877e-08, 0.0, 0.5, 3.82e-07, 0.866, 0.5, 3.82e-07, 0.866, 0.5, 3.82e-07, 0.866, 0.5, 3.82e-07, 0.866, 0.0, -1.0, 0.0, 0.0, -1.0, 0.0, 0.0, -1.0, 0.0, 0.0, -1.0, 0.0, 0.0, -1.0, 0.0, 0.0, -1.0, 0.0, -0.5, 2.641e-07, 0.866, -0.5, 2.641e-07, 0.866, -0.5, 2.641e-07, 0.866, -0.5, 2.641e-07, 0.866, -1.0, 5.282e-07, 0.0, -1.0, 5.282e-07, 0.0, -1.0, 5.282e-07, 0.0, -1.0, 5.282e-07, 0.0, -0.5, -1.906e-06, -0.866, -0.5, -1.906e-06, -0.866, -0.5, -1.906e-06, -0.866, -0.5, -1.906e-06, -0.866, 0.5, -1.737e-06, -0.866, 0.5, -1.737e-06, -0.866, 0.5, -1.737e-06, -0.866, 0.5, -1.737e-06, -0.866, 0.0, 1.0, -8.275e-08, 0.0, 1.0, -8.275e-08, 0.0, 1.0, -8.275e-08, 0.0, 1.0, -8.275e-08, 0.0, 1.0, -8.275e-08, 0.0, 1.0, -8.275e-08, 1.0, -2.809e-07, 0.0, 1.0, -2.809e-07, 0.0, 1.0, -2.809e-07, 0.0, 1.0, -2.809e-07, 0.0, 0.5, 4.701e-07, 0.866, 0.5, 4.701e-07, 0.866, 0.5, 4.701e-07, 0.866, 0.5, 4.701e-07, 0.866, 0.0, -1.0, 8.275e-08, 0.0, -1.0, 8.275e-08, 0.0, -1.0, 8.275e-08, 0.0, -1.0, 8.275e-08, 0.0, -1.0, 8.275e-08, 0.0, -1.0, 8.275e-08, -1.0, 0.0, 0.0, -1.0, 0.0, 0.0, -1.0, 0.0, 0.0, -1.0, 0.0, 0.0, 0.0, 0.0, -1.0, 0.0, 0.0, -1.0, 0.0, 0.0, -1.0, 0.0, 0.0, -1.0, 1.0, 0.0, 0.0, 1.0, 0.0, 0.0, 1.0, 0.0, 0.0, 1.0, 0.0, 0.0, 0.0, 0.0, 1.0, 0.0, 0.0, 1.0, 0.0, 0.0, 1.0, 0.0, 0.0, 1.0, 0.0, -1.0, 0.0, 0.0, -1.0, 0.0, 0.0, -1.0, 0.0, 0.0, -1.0, 0.0, 0.0, 1.0, 0.0, 0.0, 1.0, 0.0, 0.0, 1.0, 0.0, 0.0, 1.0, 0.0, -1.0, 0.0, 0.0, -1.0, 0.0, 0.0, -1.0, 0.0, 0.0, -1.0, 0.0, 0.0, 0.0, 0.0, -1.0, 0.0, 0.0, -1.0, 0.0, 0.0, -1.0, 0.0, 0.0, -1.0, 1.0, 0.0, 0.0, 1.0, 0.0, 0.0, 1.0, 0.0, 0.0, 1.0, 0.0, 0.0, 0.0, 0.0, 1.0, 0.0, 0.0, 1.0, 0.0, 0.0, 1.0, 0.0, 0.0, 1.0, 0.0, -1.0, 0.0, 0.0, -1.0, 0.0, 0.0, -1.0, 0.0, 0.0, -1.0, 0.0, 0.0, 1.0, 0.0, 0.0, 1.0, 0.0, 0.0, 1.0, 0.0, 0.0, 1.0, 0.0])] * 3)])
me_cube_002 = bpy.data.meshes.new('Cube.002')
me_cube_002.from_pydata([(91.7, -11.08, -445.2), (91.7, -9.085, -445.2), (90.28, -11.08, -446.6), (90.28, -9.085, -446.6), (93.11, -11.08, -446.6), (93.11, -9.085, -446.6), (91.7, -11.08, -448.0), (91.7, -9.085, -448.0)], [], [(0, 1, 3, 2), (2, 3, 7, 6), (6, 7, 5, 4), (4, 5, 1, 0), (2, 6, 4, 0), (7, 3, 1, 5)])
_uv = me_cube_002.uv_layers.new(name='UVMap')
_uv.uv.foreach_set('vector', [0.375, 0.0, 0.625, 0.0, 0.625, 0.25, 0.375, 0.25, 0.375, 0.25, 0.625, 0.25, 0.625, 0.5, 0.375, 0.5, 0.375, 0.5, 0.625, 0.5, 0.625, 0.75, 0.375, 0.75, 0.375, 0.75, 0.625, 0.75, 0.625, 1.0, 0.375, 1.0, 0.125, 0.5, 0.375, 0.5, 0.375, 0.75, 0.125, 0.75, 0.625, 0.5, 0.875, 0.5, 0.875, 0.75, 0.625, 0.75])
me_cube_002.materials.append(mat_f3dlite_material)
me_cube_002.update()
me_cube_002.normals_split_custom_set([tuple(v) for v in zip(*[iter([-0.7071, 0.0, 0.7071, -0.7071, 0.0, 0.7071, -0.7071, 0.0, 0.7071, -0.7071, 0.0, 0.7071, -0.7071, 0.0, -0.7071, -0.7071, 0.0, -0.7071, -0.7071, 0.0, -0.7071, -0.7071, 0.0, -0.7071, 0.7071, 0.0, -0.7071, 0.7071, 0.0, -0.7071, 0.7071, 0.0, -0.7071, 0.7071, 0.0, -0.7071, 0.7071, 0.0, 0.7071, 0.7071, 0.0, 0.7071, 0.7071, 0.0, 0.7071, 0.7071, 0.0, 0.7071, 0.0, -1.0, 0.0, 0.0, -1.0, 0.0, 0.0, -1.0, 0.0, 0.0, -1.0, 0.0, 0.0, 1.0, 0.0, 0.0, 1.0, 0.0, 0.0, 1.0, 0.0, 0.0, 1.0, 0.0])] * 3)])
me_plane = bpy.data.meshes.new('Plane')
me_plane.from_pydata([(156.2, -80.42, -157.1), (-90.81, -80.42, -157.1), (156.2, -80.42, 89.98), (-90.81, -80.42, 89.98)], [], [(0, 1, 3, 2)])
_uv = me_plane.uv_layers.new(name='UVMap')
_uv.uv.foreach_set('vector', [0.0, 0.0, 1.0, 0.0, 1.0, 1.0, 0.0, 1.0])
me_plane.materials.append(mat_f3dlite_material)
me_plane.update()
me_plane.normals_split_custom_set([tuple(v) for v in zip(*[iter([0.0, 1.0, 3.2e-08, 0.0, 1.0, 3.2e-08, 0.0, 1.0, 3.2e-08, 0.0, 1.0, 3.2e-08])] * 3)])

# ---- objects
ob_circle = bpy.data.objects.new('Circle', me_circle)
ob_cube_002 = bpy.data.objects.new('Cube.002', me_cube_002)
ob_plane = bpy.data.objects.new('Plane', me_plane)

# ---- transforms, parenting, visibility, modifiers, constraints
ob_circle.location = (0.0, 0.0, 0.0)
ob_circle.rotation_euler = (1.571, -0.0, 0.0)
ob_cube_002.location = (0.0, 0.0, 0.0)
ob_cube_002.rotation_euler = (1.571, -0.0, 0.0)
ob_plane.location = (0.0, 0.0, 0.0)
ob_plane.rotation_euler = (1.571, -0.0, 0.0)

# ---- collection membership
col_collection.objects.link(ob_circle)
col_collection.objects.link(ob_cube_002)
col_collection.objects.link(ob_plane)

# ---- scene / render settings (as saved in the file)
scene.frame_start = 1; scene.frame_end = 250; scene.frame_set(1)
scene.render.engine = 'BLENDER_EEVEE_NEXT'
scene.cycles.sampling_pattern = 'TABULATED_SOBOL'
scene.cycles.use_light_tree = False
scene.view_settings.view_transform = 'Filmic'
bpy.context.view_layer.update()

# ---- added for rendering (the .blend has no active camera and no usable light): camera, sun
cam_auto = bpy.data.cameras.new('AutoCamera')
cam_auto.lens = 50.0
cam_auto.sensor_width = 36.0
cam_auto.clip_end = 9835.82
ob_auto_camera = bpy.data.objects.new('AutoCamera', cam_auto)
scene.collection.objects.link(ob_auto_camera)
ob_auto_camera.location = (593.154, -493.502, 432.021)
ob_auto_camera.rotation_euler = (1.09748, -7.21219e-08, 0.694738)
scene.camera = ob_auto_camera
light_auto_sun = bpy.data.lights.new('AutoSun', 'SUN')
light_auto_sun.energy = 3.0
light_auto_sun.angle = 0.0523599
ob_auto_sun = bpy.data.objects.new('AutoSun', light_auto_sun)
scene.collection.objects.link(ob_auto_sun)
ob_auto_sun.rotation_euler = (0.872665, 0.174533, 0.523599)
bpy.context.view_layer.update()
